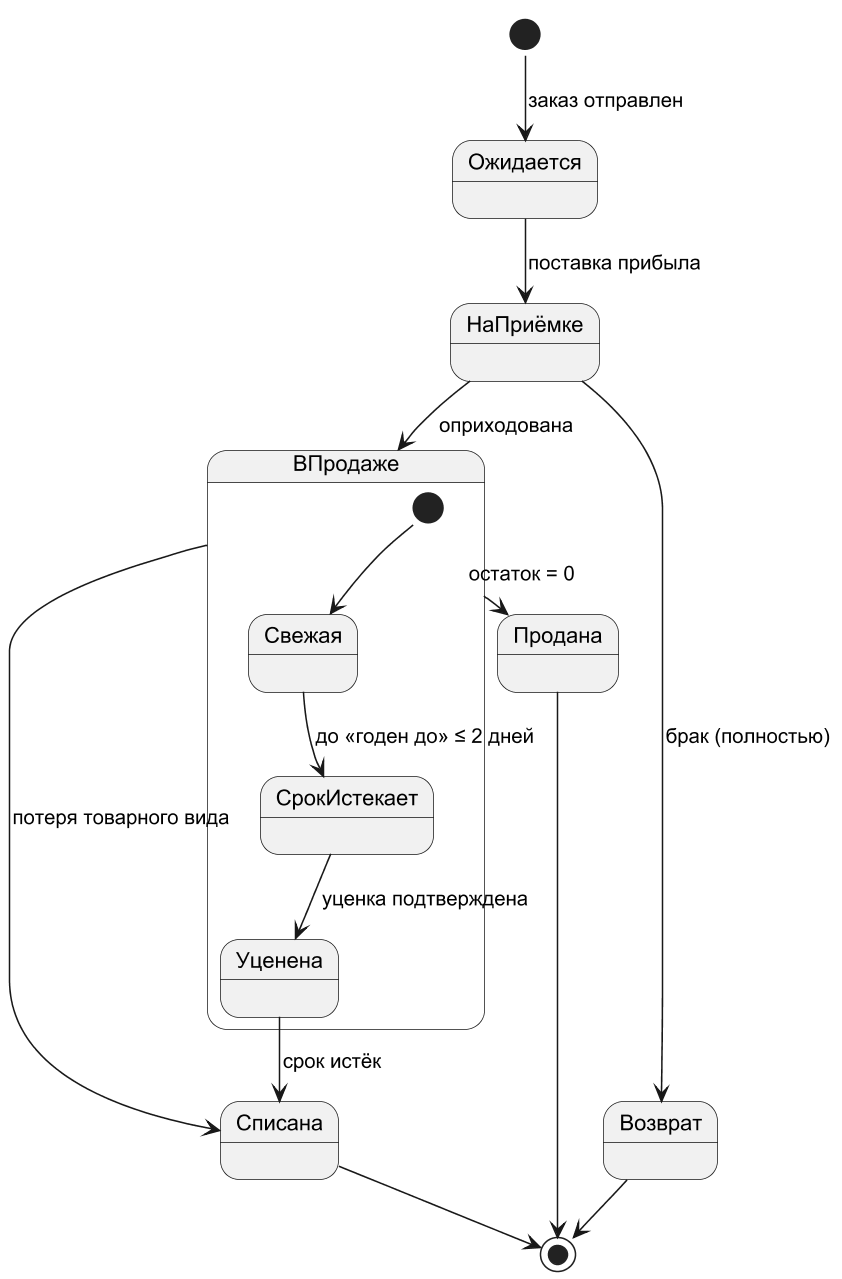

The diagram above was rendered by PlantUML. Its source (embedded in the PNG):
@startuml
!pragma layout smetana
skinparam dpi 150
skinparam defaultFontName Arial
skinparam shadowing false
skinparam monochrome true
[*] --> Ожидается : заказ отправлен
Ожидается --> НаПриёмке : поставка прибыла
НаПриёмке --> ВПродаже : оприходована
НаПриёмке --> Возврат : брак (полностью)
state ВПродаже {
  [*] --> Свежая
  Свежая --> СрокИстекает : до «годен до» ≤ 2 дней
  СрокИстекает --> Уценена : уценка подтверждена
}
ВПродаже --> Продана : остаток = 0
ВПродаже --> Списана : потеря товарного вида
Уценена --> Списана : срок истёк
Продана --> [*]
Списана --> [*]
Возврат --> [*]
@enduml